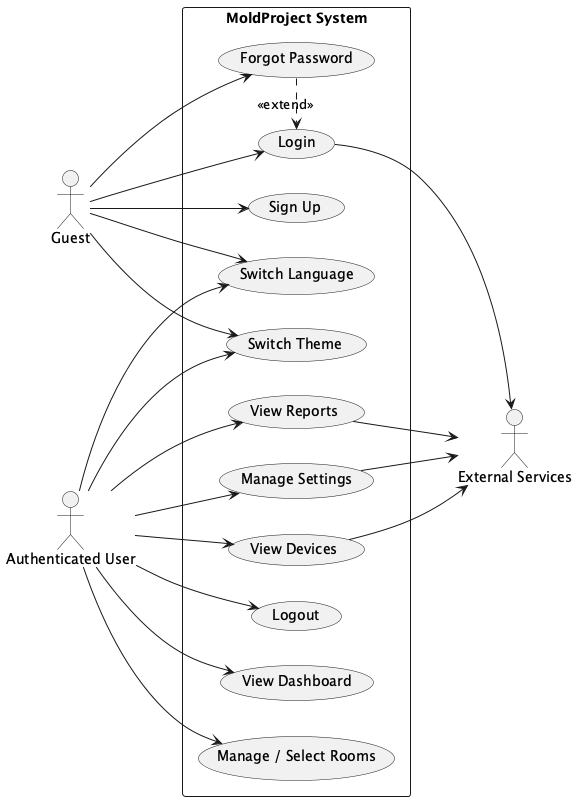

The diagram above was rendered by PlantUML. Its source (embedded in the PNG):
@startuml
left to right direction
skinparam packageStyle rectangle

actor "Guest" as guest
actor "Authenticated User" as authUser
actor "External Services" as extSvc

rectangle "MoldProject System" {
  ' Dikelompokkan berdasarkan fungsi agar rapi
  
  ' Authentication
  usecase "Sign Up" as UC_SignUp
  usecase "Login" as UC_Login
  usecase "Forgot Password" as UC_Forgot
  usecase "Logout" as UC_Logout

  ' General Settings
  usecase "Switch Language" as UC_Lang
  usecase "Switch Theme" as UC_Theme

  ' Core Features
  usecase "View Dashboard" as UC_Dash
  usecase "Manage / Select Rooms" as UC_Rooms
  usecase "View Reports" as UC_Reports
  usecase "Manage Settings" as UC_Settings
  usecase "View Devices" as UC_Devices
}

' Relasi Guest
guest --> UC_SignUp
guest --> UC_Login
guest --> UC_Forgot
guest --> UC_Lang
guest --> UC_Theme

' Relasi Extend (Forgot Password memperluas fungsi Login)
UC_Forgot .> UC_Login : <<extend>>

' Relasi Authenticated User
authUser --> UC_Logout
authUser --> UC_Lang
authUser --> UC_Theme
authUser --> UC_Dash
authUser --> UC_Rooms
authUser --> UC_Reports
authUser --> UC_Settings
authUser --> UC_Devices

' Relasi ke External Services (Aktor Sekunder)
UC_Login --> extSvc
UC_Reports --> extSvc
UC_Settings --> extSvc
UC_Devices --> extSvc

@enduml